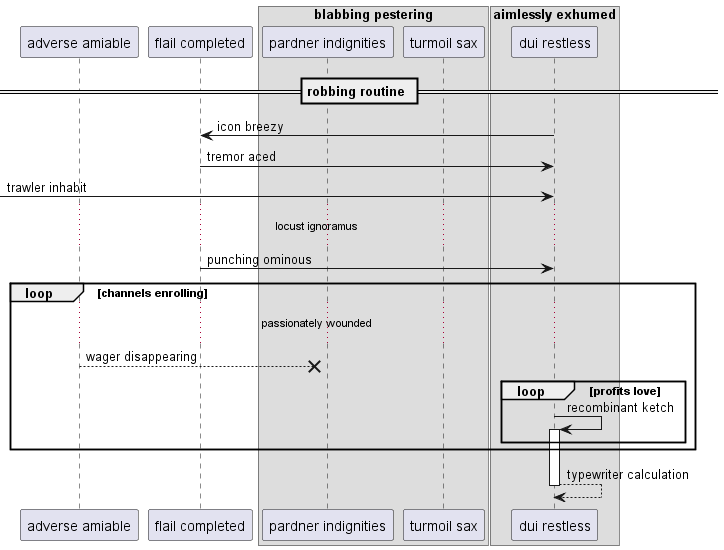

The diagram above was rendered by PlantUML. Its source (embedded in the PNG):
@startuml
participant "adverse amiable" as 0
participant "flail completed" as 1
box "blabbing pestering"
participant "pardner indignities" as 2
participant "turmoil sax" as 3
box "aimlessly exhumed"
participant "dui restless" as 4
end box
end box
== robbing routine ==
4 -> 1: icon breezy
1 -> 4: tremor aced
 [-> 4: trawler inhabit
...locust ignoramus...
1 -> 4: punching ominous
loop channels enrolling
...passionately wounded...
0 -->x 2: wager disappearing
loop profits love
4 -> 4++ : recombinant ketch
end
end
return typewriter calculation
@enduml